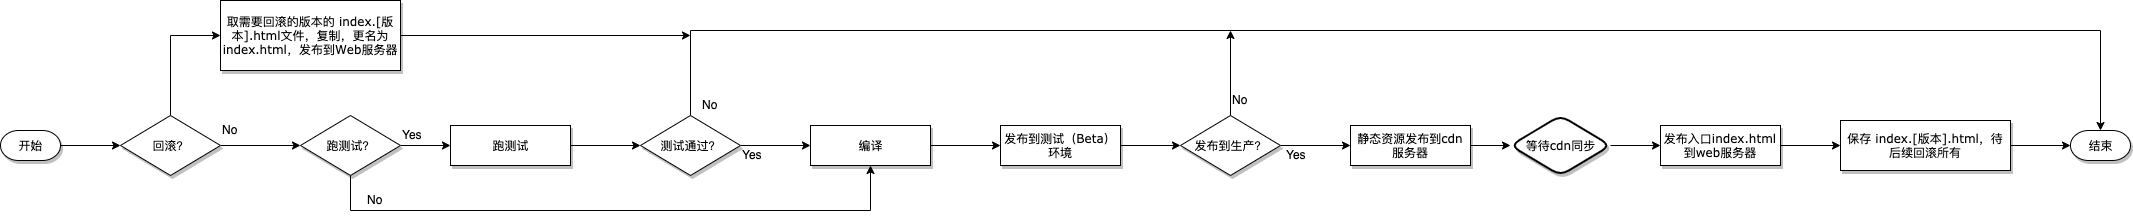

The diagram above was exported from draw.io. Its source (the exported page's mxGraphModel, read from the mxfile embedded in the PNG):
<mxGraphModel dx="2236" dy="741" grid="1" gridSize="10" guides="1" tooltips="1" connect="1" arrows="1" fold="1" page="1" pageScale="1" pageWidth="1100" pageHeight="850" background="#ffffff" math="0" shadow="0">
  <root>
    <mxCell id="0" />
    <mxCell id="1" parent="0" />
    <mxCell id="V132RTkQwoHFpxxnPa3p-6" style="edgeStyle=orthogonalEdgeStyle;rounded=0;orthogonalLoop=1;jettySize=auto;html=1;entryX=0;entryY=0.5;entryDx=0;entryDy=0;exitX=1;exitY=0.5;exitDx=0;exitDy=0;" parent="1" source="V132RTkQwoHFpxxnPa3p-2" target="V132RTkQwoHFpxxnPa3p-5" edge="1">
      <mxGeometry relative="1" as="geometry" />
    </mxCell>
    <mxCell id="V132RTkQwoHFpxxnPa3p-27" style="edgeStyle=orthogonalEdgeStyle;rounded=0;orthogonalLoop=1;jettySize=auto;html=1;entryX=0.5;entryY=1;entryDx=0;entryDy=0;" parent="1" source="V132RTkQwoHFpxxnPa3p-2" target="V132RTkQwoHFpxxnPa3p-8" edge="1">
      <mxGeometry relative="1" as="geometry">
        <Array as="points">
          <mxPoint x="240" y="250" />
          <mxPoint x="760" y="250" />
        </Array>
      </mxGeometry>
    </mxCell>
    <mxCell id="V132RTkQwoHFpxxnPa3p-2" value="跑测试？" style="rhombus;whiteSpace=wrap;html=1;rounded=0;shadow=1;labelBackgroundColor=none;strokeColor=#000000;strokeWidth=1;fillColor=#ffffff;fontFamily=Verdana;fontSize=8;fontColor=#000000;align=center;" parent="1" vertex="1">
      <mxGeometry x="190" y="155" width="100" height="60" as="geometry" />
    </mxCell>
    <mxCell id="V132RTkQwoHFpxxnPa3p-18" style="edgeStyle=orthogonalEdgeStyle;rounded=0;orthogonalLoop=1;jettySize=auto;html=1;entryX=0;entryY=0.5;entryDx=0;entryDy=0;" parent="1" source="V132RTkQwoHFpxxnPa3p-5" target="V132RTkQwoHFpxxnPa3p-13" edge="1">
      <mxGeometry relative="1" as="geometry" />
    </mxCell>
    <mxCell id="V132RTkQwoHFpxxnPa3p-5" value="跑测试" style="whiteSpace=wrap;html=1;rounded=0;shadow=1;labelBackgroundColor=none;strokeColor=#000000;strokeWidth=1;fillColor=#ffffff;fontFamily=Verdana;fontSize=8;fontColor=#000000;align=center;" parent="1" vertex="1">
      <mxGeometry x="340" y="165" width="120" height="40" as="geometry" />
    </mxCell>
    <mxCell id="V132RTkQwoHFpxxnPa3p-7" value="Yes" style="text;html=1;resizable=0;points=[];autosize=1;align=left;verticalAlign=top;spacingTop=-4;" parent="1" vertex="1">
      <mxGeometry x="290" y="165" width="40" height="20" as="geometry" />
    </mxCell>
    <mxCell id="V132RTkQwoHFpxxnPa3p-23" style="edgeStyle=orthogonalEdgeStyle;rounded=0;orthogonalLoop=1;jettySize=auto;html=1;entryX=0;entryY=0.5;entryDx=0;entryDy=0;" parent="1" source="V132RTkQwoHFpxxnPa3p-8" target="V132RTkQwoHFpxxnPa3p-22" edge="1">
      <mxGeometry relative="1" as="geometry" />
    </mxCell>
    <mxCell id="V132RTkQwoHFpxxnPa3p-8" value="编译" style="whiteSpace=wrap;html=1;rounded=0;shadow=1;labelBackgroundColor=none;strokeColor=#000000;strokeWidth=1;fillColor=#ffffff;fontFamily=Verdana;fontSize=8;fontColor=#000000;align=center;" parent="1" vertex="1">
      <mxGeometry x="700" y="165" width="120" height="40" as="geometry" />
    </mxCell>
    <mxCell id="V132RTkQwoHFpxxnPa3p-11" value="No" style="text;html=1;resizable=0;points=[];autosize=1;align=left;verticalAlign=top;spacingTop=-4;" parent="1" vertex="1">
      <mxGeometry x="255" y="230" width="30" height="20" as="geometry" />
    </mxCell>
    <mxCell id="V132RTkQwoHFpxxnPa3p-12" value="结束" style="strokeWidth=1;html=1;shape=mxgraph.flowchart.terminator;whiteSpace=wrap;rounded=0;shadow=1;labelBackgroundColor=none;fillColor=#ffffff;fontFamily=Verdana;fontSize=8;fontColor=#000000;align=center;" parent="1" vertex="1">
      <mxGeometry x="1960" y="170" width="60" height="30" as="geometry" />
    </mxCell>
    <mxCell id="V132RTkQwoHFpxxnPa3p-16" style="edgeStyle=orthogonalEdgeStyle;rounded=0;orthogonalLoop=1;jettySize=auto;html=1;" parent="1" source="V132RTkQwoHFpxxnPa3p-13" target="V132RTkQwoHFpxxnPa3p-8" edge="1">
      <mxGeometry relative="1" as="geometry" />
    </mxCell>
    <mxCell id="V132RTkQwoHFpxxnPa3p-28" style="edgeStyle=orthogonalEdgeStyle;rounded=0;orthogonalLoop=1;jettySize=auto;html=1;entryX=0.5;entryY=0;entryDx=0;entryDy=0;entryPerimeter=0;" parent="1" source="V132RTkQwoHFpxxnPa3p-13" target="V132RTkQwoHFpxxnPa3p-12" edge="1">
      <mxGeometry relative="1" as="geometry">
        <Array as="points">
          <mxPoint x="580" y="70" />
          <mxPoint x="1990" y="70" />
        </Array>
      </mxGeometry>
    </mxCell>
    <mxCell id="V132RTkQwoHFpxxnPa3p-13" value="测试通过？" style="rhombus;whiteSpace=wrap;html=1;rounded=0;shadow=1;labelBackgroundColor=none;strokeColor=#000000;strokeWidth=1;fillColor=#ffffff;fontFamily=Verdana;fontSize=8;fontColor=#000000;align=center;" parent="1" vertex="1">
      <mxGeometry x="530" y="155" width="100" height="60" as="geometry" />
    </mxCell>
    <mxCell id="V132RTkQwoHFpxxnPa3p-51" style="edgeStyle=orthogonalEdgeStyle;rounded=0;orthogonalLoop=1;jettySize=auto;html=1;entryX=0;entryY=0.5;entryDx=0;entryDy=0;" parent="1" source="V132RTkQwoHFpxxnPa3p-15" target="V132RTkQwoHFpxxnPa3p-47" edge="1">
      <mxGeometry relative="1" as="geometry" />
    </mxCell>
    <mxCell id="V132RTkQwoHFpxxnPa3p-15" value="开始" style="strokeWidth=1;html=1;shape=mxgraph.flowchart.terminator;whiteSpace=wrap;rounded=0;shadow=1;labelBackgroundColor=none;fillColor=#ffffff;fontFamily=Verdana;fontSize=8;fontColor=#000000;align=center;" parent="1" vertex="1">
      <mxGeometry x="-110" y="170" width="60" height="30" as="geometry" />
    </mxCell>
    <mxCell id="V132RTkQwoHFpxxnPa3p-20" value="Yes" style="text;html=1;resizable=0;points=[];autosize=1;align=left;verticalAlign=top;spacingTop=-4;" parent="1" vertex="1">
      <mxGeometry x="630" y="185" width="40" height="20" as="geometry" />
    </mxCell>
    <mxCell id="V132RTkQwoHFpxxnPa3p-21" value="No" style="text;html=1;resizable=0;points=[];autosize=1;align=left;verticalAlign=top;spacingTop=-4;" parent="1" vertex="1">
      <mxGeometry x="590" y="135" width="30" height="20" as="geometry" />
    </mxCell>
    <mxCell id="V132RTkQwoHFpxxnPa3p-30" style="edgeStyle=orthogonalEdgeStyle;rounded=0;orthogonalLoop=1;jettySize=auto;html=1;entryX=0;entryY=0.5;entryDx=0;entryDy=0;" parent="1" source="V132RTkQwoHFpxxnPa3p-22" target="V132RTkQwoHFpxxnPa3p-29" edge="1">
      <mxGeometry relative="1" as="geometry" />
    </mxCell>
    <mxCell id="V132RTkQwoHFpxxnPa3p-22" value="发布到测试（Beta）环境" style="whiteSpace=wrap;html=1;rounded=0;shadow=1;labelBackgroundColor=none;strokeColor=#000000;strokeWidth=1;fillColor=#ffffff;fontFamily=Verdana;fontSize=8;fontColor=#000000;align=center;" parent="1" vertex="1">
      <mxGeometry x="890" y="165" width="120" height="40" as="geometry" />
    </mxCell>
    <mxCell id="V132RTkQwoHFpxxnPa3p-35" style="edgeStyle=orthogonalEdgeStyle;rounded=0;orthogonalLoop=1;jettySize=auto;html=1;entryX=0;entryY=0.5;entryDx=0;entryDy=0;" parent="1" source="V132RTkQwoHFpxxnPa3p-29" target="V132RTkQwoHFpxxnPa3p-34" edge="1">
      <mxGeometry relative="1" as="geometry" />
    </mxCell>
    <mxCell id="V132RTkQwoHFpxxnPa3p-48" style="edgeStyle=orthogonalEdgeStyle;rounded=0;orthogonalLoop=1;jettySize=auto;html=1;" parent="1" source="V132RTkQwoHFpxxnPa3p-29" edge="1">
      <mxGeometry relative="1" as="geometry">
        <mxPoint x="1120" y="70" as="targetPoint" />
      </mxGeometry>
    </mxCell>
    <mxCell id="V132RTkQwoHFpxxnPa3p-29" value="发布到生产？" style="rhombus;whiteSpace=wrap;html=1;rounded=0;shadow=1;labelBackgroundColor=none;strokeColor=#000000;strokeWidth=1;fillColor=#ffffff;fontFamily=Verdana;fontSize=8;fontColor=#000000;align=center;" parent="1" vertex="1">
      <mxGeometry x="1070" y="155" width="100" height="60" as="geometry" />
    </mxCell>
    <mxCell id="V132RTkQwoHFpxxnPa3p-40" style="edgeStyle=orthogonalEdgeStyle;rounded=0;orthogonalLoop=1;jettySize=auto;html=1;entryX=0;entryY=0.5;entryDx=0;entryDy=0;" parent="1" source="V132RTkQwoHFpxxnPa3p-34" target="V132RTkQwoHFpxxnPa3p-36" edge="1">
      <mxGeometry relative="1" as="geometry" />
    </mxCell>
    <mxCell id="V132RTkQwoHFpxxnPa3p-34" value="静态资源发布到cdn服务器" style="whiteSpace=wrap;html=1;rounded=0;shadow=1;labelBackgroundColor=none;strokeColor=#000000;strokeWidth=1;fillColor=#ffffff;fontFamily=Verdana;fontSize=8;fontColor=#000000;align=center;" parent="1" vertex="1">
      <mxGeometry x="1240" y="165" width="120" height="40" as="geometry" />
    </mxCell>
    <mxCell id="V132RTkQwoHFpxxnPa3p-42" style="edgeStyle=orthogonalEdgeStyle;rounded=0;orthogonalLoop=1;jettySize=auto;html=1;entryX=0;entryY=0.5;entryDx=0;entryDy=0;" parent="1" source="V132RTkQwoHFpxxnPa3p-36" target="V132RTkQwoHFpxxnPa3p-41" edge="1">
      <mxGeometry relative="1" as="geometry" />
    </mxCell>
    <mxCell id="V132RTkQwoHFpxxnPa3p-36" value="等待cdn同步" style="rhombus;whiteSpace=wrap;html=1;rounded=1;shadow=1;labelBackgroundColor=none;strokeColor=#000000;strokeWidth=2;fillColor=#ffffff;fontFamily=Verdana;fontSize=8;fontColor=#000000;align=center;comic=0;" parent="1" vertex="1">
      <mxGeometry x="1400" y="155" width="100" height="60" as="geometry" />
    </mxCell>
    <mxCell id="V132RTkQwoHFpxxnPa3p-37" value="Yes" style="text;html=1;resizable=0;points=[];autosize=1;align=left;verticalAlign=top;spacingTop=-4;" parent="1" vertex="1">
      <mxGeometry x="1174" y="185" width="40" height="20" as="geometry" />
    </mxCell>
    <mxCell id="V132RTkQwoHFpxxnPa3p-38" value="No" style="text;html=1;resizable=0;points=[];autosize=1;align=left;verticalAlign=top;spacingTop=-4;" parent="1" vertex="1">
      <mxGeometry x="1120" y="130" width="30" height="20" as="geometry" />
    </mxCell>
    <mxCell id="V132RTkQwoHFpxxnPa3p-45" style="edgeStyle=orthogonalEdgeStyle;rounded=0;orthogonalLoop=1;jettySize=auto;html=1;entryX=0;entryY=0.5;entryDx=0;entryDy=0;" parent="1" source="V132RTkQwoHFpxxnPa3p-41" target="V132RTkQwoHFpxxnPa3p-44" edge="1">
      <mxGeometry relative="1" as="geometry" />
    </mxCell>
    <mxCell id="V132RTkQwoHFpxxnPa3p-41" value="发布入口index.html到web服务器" style="whiteSpace=wrap;html=1;rounded=0;shadow=1;labelBackgroundColor=none;strokeColor=#000000;strokeWidth=1;fillColor=#ffffff;fontFamily=Verdana;fontSize=8;fontColor=#000000;align=center;" parent="1" vertex="1">
      <mxGeometry x="1550" y="165" width="120" height="40" as="geometry" />
    </mxCell>
    <mxCell id="V132RTkQwoHFpxxnPa3p-46" style="edgeStyle=orthogonalEdgeStyle;rounded=0;orthogonalLoop=1;jettySize=auto;html=1;entryX=0;entryY=0.5;entryDx=0;entryDy=0;entryPerimeter=0;" parent="1" source="V132RTkQwoHFpxxnPa3p-44" target="V132RTkQwoHFpxxnPa3p-12" edge="1">
      <mxGeometry relative="1" as="geometry" />
    </mxCell>
    <mxCell id="V132RTkQwoHFpxxnPa3p-44" value="保存 index.[版本].html，待后续回滚所有" style="whiteSpace=wrap;html=1;rounded=0;shadow=1;labelBackgroundColor=none;strokeColor=#000000;strokeWidth=1;fillColor=#ffffff;fontFamily=Verdana;fontSize=8;fontColor=#000000;align=center;" parent="1" vertex="1">
      <mxGeometry x="1730" y="160" width="170" height="50" as="geometry" />
    </mxCell>
    <mxCell id="V132RTkQwoHFpxxnPa3p-49" style="edgeStyle=orthogonalEdgeStyle;rounded=0;orthogonalLoop=1;jettySize=auto;html=1;entryX=0;entryY=0.5;entryDx=0;entryDy=0;" parent="1" source="V132RTkQwoHFpxxnPa3p-47" target="V132RTkQwoHFpxxnPa3p-2" edge="1">
      <mxGeometry relative="1" as="geometry" />
    </mxCell>
    <mxCell id="V132RTkQwoHFpxxnPa3p-54" style="edgeStyle=orthogonalEdgeStyle;rounded=0;orthogonalLoop=1;jettySize=auto;html=1;entryX=0;entryY=0.5;entryDx=0;entryDy=0;" parent="1" source="V132RTkQwoHFpxxnPa3p-47" target="V132RTkQwoHFpxxnPa3p-52" edge="1">
      <mxGeometry relative="1" as="geometry" />
    </mxCell>
    <mxCell id="V132RTkQwoHFpxxnPa3p-47" value="回滚？" style="rhombus;whiteSpace=wrap;html=1;rounded=0;shadow=1;labelBackgroundColor=none;strokeColor=#000000;strokeWidth=1;fillColor=#ffffff;fontFamily=Verdana;fontSize=8;fontColor=#000000;align=center;" parent="1" vertex="1">
      <mxGeometry x="10" y="155" width="100" height="60" as="geometry" />
    </mxCell>
    <mxCell id="V132RTkQwoHFpxxnPa3p-50" value="No" style="text;html=1;resizable=0;points=[];autosize=1;align=left;verticalAlign=top;spacingTop=-4;" parent="1" vertex="1">
      <mxGeometry x="110" y="160" width="30" height="20" as="geometry" />
    </mxCell>
    <mxCell id="V132RTkQwoHFpxxnPa3p-55" style="edgeStyle=orthogonalEdgeStyle;rounded=0;orthogonalLoop=1;jettySize=auto;html=1;" parent="1" source="V132RTkQwoHFpxxnPa3p-52" edge="1">
      <mxGeometry relative="1" as="geometry">
        <mxPoint x="580" y="75" as="targetPoint" />
      </mxGeometry>
    </mxCell>
    <mxCell id="V132RTkQwoHFpxxnPa3p-52" value="取需要回滚的版本的 index.[版本].html文件，复制，更名为index.html，发布到Web服务器" style="whiteSpace=wrap;html=1;rounded=0;shadow=1;labelBackgroundColor=none;strokeColor=#000000;strokeWidth=1;fillColor=#ffffff;fontFamily=Verdana;fontSize=8;fontColor=#000000;align=center;" parent="1" vertex="1">
      <mxGeometry x="110" y="40" width="180" height="70" as="geometry" />
    </mxCell>
  </root>
</mxGraphModel>